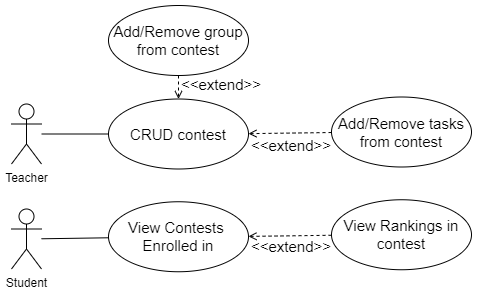

The diagram above was exported from draw.io. Its source (the exported page's mxGraphModel, read from the mxfile embedded in the PNG):
<mxGraphModel dx="11193" dy="1573" grid="1" gridSize="10" guides="1" tooltips="1" connect="1" arrows="1" fold="1" page="0" pageScale="1" pageWidth="850" pageHeight="1100" background="none" math="0" shadow="0">
  <root>
    <mxCell id="0" />
    <mxCell id="1" parent="0" />
    <mxCell id="2" value="&lt;font style=&quot;font-size: 15px;&quot;&gt;CRUD contest&lt;/font&gt;" style="ellipse;whiteSpace=wrap;html=1;" vertex="1" parent="1">
      <mxGeometry x="-7473" y="823.5" width="140" height="70" as="geometry" />
    </mxCell>
    <mxCell id="3" value="&lt;font style=&quot;font-size: 15px;&quot;&gt;Add/Remove group from contest&lt;/font&gt;" style="ellipse;whiteSpace=wrap;html=1;" vertex="1" parent="1">
      <mxGeometry x="-7473" y="730" width="140" height="70" as="geometry" />
    </mxCell>
    <mxCell id="4" value="" style="html=1;verticalAlign=bottom;labelBackgroundColor=none;endArrow=open;endFill=0;dashed=1;rounded=0;" edge="1" source="3" target="2" parent="1">
      <mxGeometry x="0.3364" y="-19" width="160" relative="1" as="geometry">
        <mxPoint x="-7333" y="848.5" as="sourcePoint" />
        <mxPoint x="-7333" y="793.5" as="targetPoint" />
        <mxPoint as="offset" />
      </mxGeometry>
    </mxCell>
    <mxCell id="5" value="&lt;font style=&quot;font-size: 15px;&quot;&gt;Add/Remove tasks from contest&lt;/font&gt;" style="ellipse;whiteSpace=wrap;html=1;" vertex="1" parent="1">
      <mxGeometry x="-7250" y="821.5" width="140" height="70" as="geometry" />
    </mxCell>
    <mxCell id="6" value="" style="html=1;verticalAlign=bottom;labelBackgroundColor=none;endArrow=open;endFill=0;dashed=1;rounded=0;" edge="1" source="5" target="2" parent="1">
      <mxGeometry width="160" relative="1" as="geometry">
        <mxPoint x="-7191" y="723.5" as="sourcePoint" />
        <mxPoint x="-7313" y="799.5" as="targetPoint" />
      </mxGeometry>
    </mxCell>
    <mxCell id="7" value="&lt;font style=&quot;font-size: 15px;&quot;&gt;&amp;lt;&amp;lt;extend&amp;gt;&amp;gt;&lt;/font&gt;" style="text;html=1;align=center;verticalAlign=middle;whiteSpace=wrap;rounded=0;rotation=0;" vertex="1" parent="1">
      <mxGeometry x="-7390" y="793.5" width="60" height="30" as="geometry" />
    </mxCell>
    <mxCell id="8" value="Teacher" style="shape=umlActor;verticalLabelPosition=bottom;verticalAlign=top;html=1;outlineConnect=0;" vertex="1" parent="1">
      <mxGeometry x="-7570" y="828.5" width="30" height="60" as="geometry" />
    </mxCell>
    <mxCell id="9" value="" style="endArrow=none;html=1;rounded=0;" edge="1" source="8" target="2" parent="1">
      <mxGeometry width="50" height="50" relative="1" as="geometry">
        <mxPoint x="-7620" y="764" as="sourcePoint" />
        <mxPoint x="-7540" y="763" as="targetPoint" />
      </mxGeometry>
    </mxCell>
    <mxCell id="10" value="Student" style="shape=umlActor;verticalLabelPosition=bottom;verticalAlign=top;html=1;outlineConnect=0;" vertex="1" parent="1">
      <mxGeometry x="-7570" y="933.5" width="30" height="60" as="geometry" />
    </mxCell>
    <mxCell id="11" value="&lt;font style=&quot;font-size: 15px;&quot;&gt;View Contests&amp;nbsp;&lt;/font&gt;&lt;div style=&quot;font-size: 15px;&quot;&gt;&lt;font style=&quot;font-size: 15px;&quot;&gt;Enrolled in&lt;/font&gt;&lt;/div&gt;" style="ellipse;whiteSpace=wrap;html=1;" vertex="1" parent="1">
      <mxGeometry x="-7473" y="926.25" width="140" height="70" as="geometry" />
    </mxCell>
    <mxCell id="12" value="&lt;font style=&quot;font-size: 15px;&quot;&gt;View Rankings in contest&lt;/font&gt;" style="ellipse;whiteSpace=wrap;html=1;" vertex="1" parent="1">
      <mxGeometry x="-7250" y="924.25" width="140" height="70" as="geometry" />
    </mxCell>
    <mxCell id="13" value="" style="html=1;verticalAlign=bottom;labelBackgroundColor=none;endArrow=open;endFill=0;dashed=1;rounded=0;" edge="1" source="12" target="11" parent="1">
      <mxGeometry width="160" relative="1" as="geometry">
        <mxPoint x="-7553" y="1014.25" as="sourcePoint" />
        <mxPoint x="-7393" y="1014.25" as="targetPoint" />
      </mxGeometry>
    </mxCell>
    <mxCell id="14" value="&lt;font style=&quot;font-size: 15px;&quot;&gt;&amp;lt;&amp;lt;extend&amp;gt;&amp;gt;&lt;/font&gt;" style="text;html=1;align=center;verticalAlign=middle;whiteSpace=wrap;rounded=0;" vertex="1" parent="1">
      <mxGeometry x="-7320" y="955.5" width="60" height="30" as="geometry" />
    </mxCell>
    <mxCell id="15" value="" style="endArrow=none;html=1;rounded=0;" edge="1" source="10" target="11" parent="1">
      <mxGeometry width="50" height="50" relative="1" as="geometry">
        <mxPoint x="-7530" y="946.1" as="sourcePoint" />
        <mxPoint x="-7463" y="946.1" as="targetPoint" />
      </mxGeometry>
    </mxCell>
    <mxCell id="16" value="&lt;font style=&quot;font-size: 15px;&quot;&gt;&amp;lt;&amp;lt;extend&amp;gt;&amp;gt;&lt;/font&gt;" style="text;html=1;align=center;verticalAlign=middle;whiteSpace=wrap;rounded=0;rotation=0;" vertex="1" parent="1">
      <mxGeometry x="-7320" y="854.5" width="60" height="30" as="geometry" />
    </mxCell>
  </root>
</mxGraphModel>